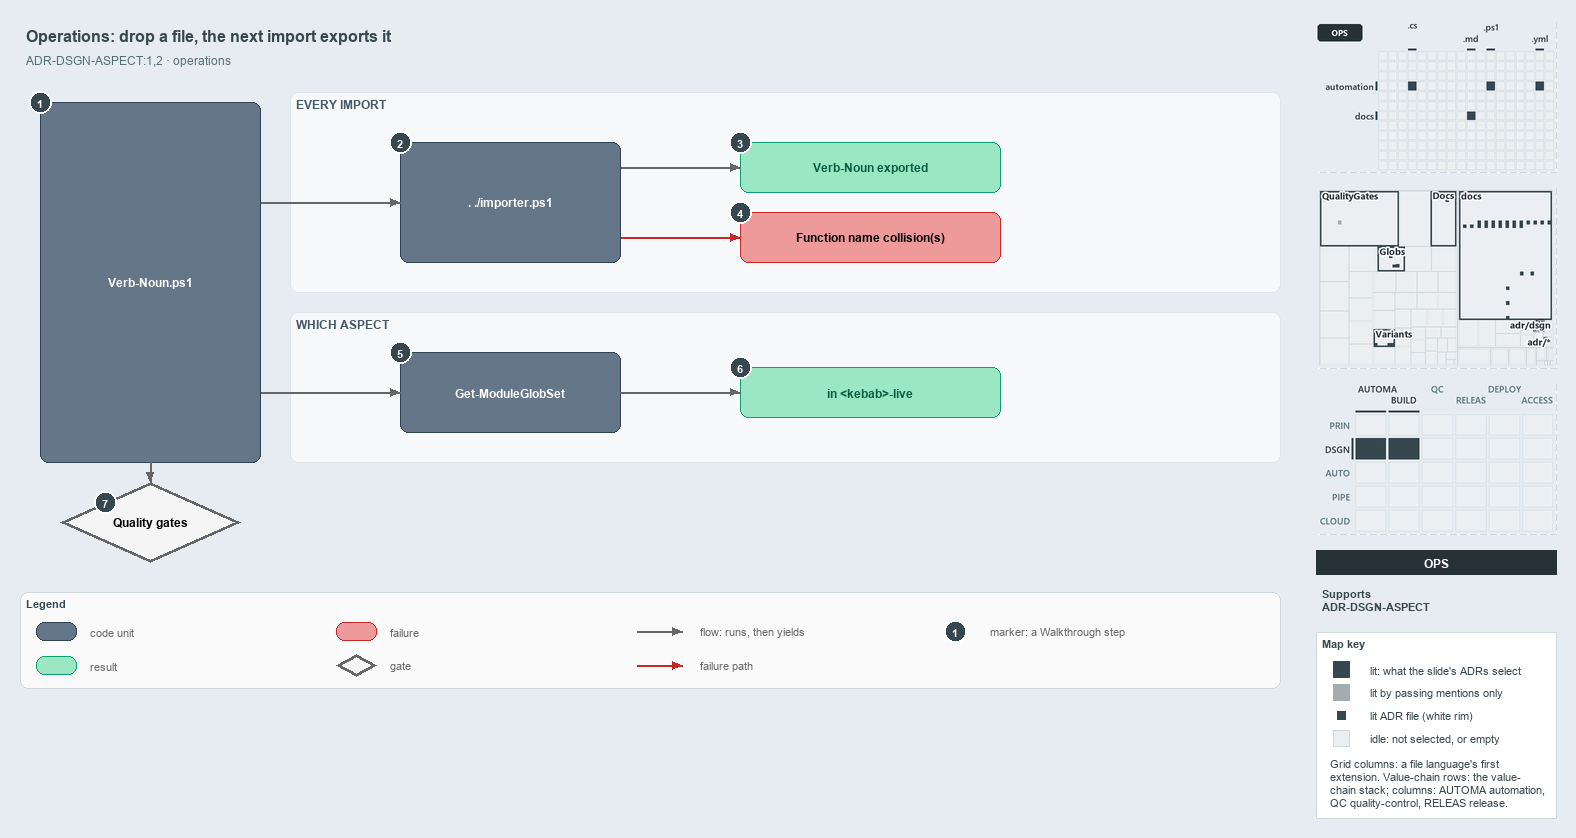

The diagram above was exported from draw.io. Its source (the exported page's mxGraphModel, read from the mxfile embedded in the PNG):
<mxGraphModel dx="1024" dy="768" grid="0" gridSize="10" guides="1" tooltips="1" connect="1" arrows="1" fold="1" page="1" pageScale="1" pageWidth="1572" pageHeight="702" background="#E6ECF2" math="0" shadow="0">
  <root>
    <mxCell id="0" />
    <mxCell id="1" parent="0" />
    <mxCell id="title" value="Operations: drop a file, the next import exports it" style="text;html=1;align=left;verticalAlign=middle;fontSize=16;fontStyle=1;fontColor=#37474F;" vertex="1" parent="1">
      <mxGeometry x="20" y="14" width="1260" height="30" as="geometry" />
    </mxCell>
    <mxCell id="subtitle" value="ADR-DSGN-ASPECT:1,2 &amp;#183; operations" style="text;html=1;align=left;verticalAlign=middle;fontSize=12;fontColor=#546E7A;" vertex="1" parent="1">
      <mxGeometry x="20" y="44" width="1240" height="20" as="geometry" />
    </mxCell>
    <mxCell id="band-import" value="EVERY IMPORT" style="rounded=1;html=1;arcSize=3;fillColor=#F6F8FA;strokeColor=#E1E4E8;verticalAlign=top;align=left;spacingLeft=8;fontStyle=1;fontSize=12;fontColor=#455A64;" vertex="1" parent="1">
      <mxGeometry x="290" y="86" width="990" height="200" as="geometry" />
    </mxCell>
    <mxCell id="band-aspect" value="WHICH ASPECT" style="rounded=1;html=1;arcSize=3;fillColor=#F6F8FA;strokeColor=#E1E4E8;verticalAlign=top;align=left;spacingLeft=8;fontStyle=1;fontSize=12;fontColor=#455A64;" vertex="1" parent="1">
      <mxGeometry x="290" y="306" width="990" height="150" as="geometry" />
    </mxCell>
    <mxCell id="file" value="&lt;b&gt;Verb-Noun.ps1&lt;/b&gt;" style="rounded=1;whiteSpace=wrap;html=1;arcSize=20;fillColor=#647687;strokeColor=#314354;fontColor=#FFFFFF;fontSize=12;" vertex="1" parent="1">
      <mxGeometry x="40" y="96" width="220" height="360" as="geometry" />
    </mxCell>
    <mxCell id="importer" value="&lt;b&gt;. ./importer.ps1&lt;/b&gt;" style="rounded=1;whiteSpace=wrap;html=1;arcSize=20;fillColor=#647687;strokeColor=#314354;fontColor=#FFFFFF;fontSize=12;" vertex="1" parent="1">
      <mxGeometry x="400" y="136" width="220" height="120" as="geometry" />
    </mxCell>
    <mxCell id="exported" value="&lt;b&gt;Verb-Noun exported&lt;/b&gt;" style="rounded=1;whiteSpace=wrap;html=1;arcSize=20;fillColor=#9BE7C4;strokeColor=#0E9F6E;fontColor=#0B5C43;fontSize=12;" vertex="1" parent="1">
      <mxGeometry x="740" y="136" width="260" height="50" as="geometry" />
    </mxCell>
    <mxCell id="collision" value="&lt;b&gt;Function name collision(s)&lt;/b&gt;" style="rounded=1;whiteSpace=wrap;html=1;arcSize=20;fillColor=#EF9A9A;strokeColor=#C62828;fontSize=12;" vertex="1" parent="1">
      <mxGeometry x="740" y="206" width="260" height="50" as="geometry" />
    </mxCell>
    <mxCell id="globset" value="&lt;b&gt;Get-ModuleGlobSet&lt;/b&gt;" style="rounded=1;whiteSpace=wrap;html=1;arcSize=20;fillColor=#647687;strokeColor=#314354;fontColor=#FFFFFF;fontSize=12;" vertex="1" parent="1">
      <mxGeometry x="400" y="346" width="220" height="80" as="geometry" />
    </mxCell>
    <mxCell id="live" value="&lt;b&gt;in &amp;lt;kebab&amp;gt;-live&lt;/b&gt;" style="rounded=1;whiteSpace=wrap;html=1;arcSize=20;fillColor=#9BE7C4;strokeColor=#0E9F6E;fontColor=#0B5C43;fontSize=12;" vertex="1" parent="1">
      <mxGeometry x="740" y="361" width="260" height="50" as="geometry" />
    </mxCell>
    <mxCell id="gates" value="&lt;b&gt;Quality gates&lt;/b&gt;" style="rhombus;whiteSpace=wrap;html=1;fillColor=#f5f5f5;strokeColor=#666666;strokeWidth=3;fontSize=12;" vertex="1" parent="1">
      <mxGeometry x="60" y="476" width="180" height="80" as="geometry" />
    </mxCell>
    <mxCell id="port-file-r1" value="" style="text;html=1;strokeColor=none;fillColor=none;" vertex="1" parent="1">
      <mxGeometry x="260" y="196" width="1" height="1" as="geometry" />
    </mxCell>
    <mxCell id="edge-file-importer" value="" style="edgeStyle=orthogonalEdgeStyle;rounded=1;html=1;endArrow=block;strokeColor=#666666;" edge="1" parent="1" source="port-file-r1" target="importer">
      <mxGeometry relative="1" as="geometry" />
    </mxCell>
    <mxCell id="port-importer-r1" value="" style="text;html=1;strokeColor=none;fillColor=none;" vertex="1" parent="1">
      <mxGeometry x="620" y="161" width="1" height="1" as="geometry" />
    </mxCell>
    <mxCell id="edge-importer-exported" value="" style="edgeStyle=orthogonalEdgeStyle;rounded=1;html=1;endArrow=block;strokeColor=#666666;" edge="1" parent="1" source="port-importer-r1" target="exported">
      <mxGeometry relative="1" as="geometry" />
    </mxCell>
    <mxCell id="port-importer-r2" value="" style="text;html=1;strokeColor=none;fillColor=none;" vertex="1" parent="1">
      <mxGeometry x="620" y="231" width="1" height="1" as="geometry" />
    </mxCell>
    <mxCell id="edge-importer-collision" value="" style="edgeStyle=orthogonalEdgeStyle;rounded=1;html=1;endArrow=block;strokeColor=#C62828;" edge="1" parent="1" source="port-importer-r2" target="collision">
      <mxGeometry relative="1" as="geometry" />
    </mxCell>
    <mxCell id="port-file-r2" value="" style="text;html=1;strokeColor=none;fillColor=none;" vertex="1" parent="1">
      <mxGeometry x="260" y="386" width="1" height="1" as="geometry" />
    </mxCell>
    <mxCell id="edge-file-globset" value="" style="edgeStyle=orthogonalEdgeStyle;rounded=1;html=1;endArrow=block;strokeColor=#666666;" edge="1" parent="1" source="port-file-r2" target="globset">
      <mxGeometry relative="1" as="geometry" />
    </mxCell>
    <mxCell id="edge-globset-live" value="" style="edgeStyle=orthogonalEdgeStyle;rounded=1;html=1;endArrow=block;strokeColor=#666666;" edge="1" parent="1" source="globset" target="live">
      <mxGeometry relative="1" as="geometry" />
    </mxCell>
    <mxCell id="edge-file-gates" value="" style="edgeStyle=orthogonalEdgeStyle;rounded=1;html=1;endArrow=block;strokeColor=#666666;" edge="1" parent="1" source="file" target="gates">
      <mxGeometry relative="1" as="geometry" />
    </mxCell>
    <mxCell id="mark-1" value="1" style="ellipse;html=1;fillColor=#37474F;strokeColor=#FFFFFF;strokeWidth=2;fontColor=#FFFFFF;fontStyle=1;fontSize=11;" vertex="1" parent="1">
      <mxGeometry x="29" y="85" width="22" height="22" as="geometry" />
    </mxCell>
    <mxCell id="mark-2" value="2" style="ellipse;html=1;fillColor=#37474F;strokeColor=#FFFFFF;strokeWidth=2;fontColor=#FFFFFF;fontStyle=1;fontSize=11;" vertex="1" parent="1">
      <mxGeometry x="389" y="125" width="22" height="22" as="geometry" />
    </mxCell>
    <mxCell id="mark-3" value="3" style="ellipse;html=1;fillColor=#37474F;strokeColor=#FFFFFF;strokeWidth=2;fontColor=#FFFFFF;fontStyle=1;fontSize=11;" vertex="1" parent="1">
      <mxGeometry x="729" y="125" width="22" height="22" as="geometry" />
    </mxCell>
    <mxCell id="mark-4" value="4" style="ellipse;html=1;fillColor=#37474F;strokeColor=#FFFFFF;strokeWidth=2;fontColor=#FFFFFF;fontStyle=1;fontSize=11;" vertex="1" parent="1">
      <mxGeometry x="729" y="195" width="22" height="22" as="geometry" />
    </mxCell>
    <mxCell id="mark-5" value="5" style="ellipse;html=1;fillColor=#37474F;strokeColor=#FFFFFF;strokeWidth=2;fontColor=#FFFFFF;fontStyle=1;fontSize=11;" vertex="1" parent="1">
      <mxGeometry x="389" y="335" width="22" height="22" as="geometry" />
    </mxCell>
    <mxCell id="mark-6" value="6" style="ellipse;html=1;fillColor=#37474F;strokeColor=#FFFFFF;strokeWidth=2;fontColor=#FFFFFF;fontStyle=1;fontSize=11;" vertex="1" parent="1">
      <mxGeometry x="729" y="350" width="22" height="22" as="geometry" />
    </mxCell>
    <mxCell id="mark-7" value="7" style="ellipse;html=1;fillColor=#37474F;strokeColor=#FFFFFF;strokeWidth=2;fontColor=#FFFFFF;fontStyle=1;fontSize=11;" vertex="1" parent="1">
      <mxGeometry x="94" y="485" width="22" height="22" as="geometry" />
    </mxCell>
    <mxCell id="legend" value="&lt;b&gt;Legend&lt;/b&gt;" style="rounded=1;whiteSpace=wrap;html=1;arcSize=6;fillColor=#FAFAFA;strokeColor=#CFD8DC;align=left;verticalAlign=top;spacing=8;fontSize=11;fontColor=#37474F;" vertex="1" parent="1">
      <mxGeometry x="20" y="586" width="1260" height="96" as="geometry" />
    </mxCell>
    <mxCell id="legend-code" value="" style="rounded=1;whiteSpace=wrap;html=1;arcSize=20;fillColor=#647687;strokeColor=#314354;fontColor=#FFFFFF;fontSize=12;" vertex="1" parent="1">
      <mxGeometry x="36" y="616" width="40" height="18" as="geometry" />
    </mxCell>
    <mxCell id="legend-code-text" value="code unit" style="text;html=1;align=left;verticalAlign=middle;fontSize=11;fontColor=#666666;" vertex="1" parent="1">
      <mxGeometry x="84" y="615" width="240" height="20" as="geometry" />
    </mxCell>
    <mxCell id="legend-result" value="" style="rounded=1;whiteSpace=wrap;html=1;arcSize=20;fillColor=#9BE7C4;strokeColor=#0E9F6E;fontColor=#0B5C43;fontSize=12;" vertex="1" parent="1">
      <mxGeometry x="36" y="650" width="40" height="18" as="geometry" />
    </mxCell>
    <mxCell id="legend-result-text" value="result" style="text;html=1;align=left;verticalAlign=middle;fontSize=11;fontColor=#666666;" vertex="1" parent="1">
      <mxGeometry x="84" y="649" width="240" height="20" as="geometry" />
    </mxCell>
    <mxCell id="legend-failure" value="" style="rounded=1;whiteSpace=wrap;html=1;arcSize=20;fillColor=#EF9A9A;strokeColor=#C62828;fontSize=12;" vertex="1" parent="1">
      <mxGeometry x="336" y="616" width="40" height="18" as="geometry" />
    </mxCell>
    <mxCell id="legend-failure-text" value="failure" style="text;html=1;align=left;verticalAlign=middle;fontSize=11;fontColor=#666666;" vertex="1" parent="1">
      <mxGeometry x="384" y="615" width="240" height="20" as="geometry" />
    </mxCell>
    <mxCell id="legend-gate" value="" style="rhombus;whiteSpace=wrap;html=1;fillColor=#f5f5f5;strokeColor=#666666;strokeWidth=3;fontSize=12;" vertex="1" parent="1">
      <mxGeometry x="336" y="648" width="40" height="22" as="geometry" />
    </mxCell>
    <mxCell id="legend-gate-text" value="gate" style="text;html=1;align=left;verticalAlign=middle;fontSize=11;fontColor=#666666;" vertex="1" parent="1">
      <mxGeometry x="384" y="649" width="240" height="20" as="geometry" />
    </mxCell>
    <mxCell id="legend-flow-a" value="" style="text;html=1;strokeColor=none;fillColor=none;" vertex="1" parent="1">
      <mxGeometry x="636" y="625" width="1" height="1" as="geometry" />
    </mxCell>
    <mxCell id="legend-flow-b" value="" style="text;html=1;strokeColor=none;fillColor=none;" vertex="1" parent="1">
      <mxGeometry x="682" y="625" width="1" height="1" as="geometry" />
    </mxCell>
    <mxCell id="legend-flow" value="" style="edgeStyle=orthogonalEdgeStyle;rounded=1;html=1;endArrow=block;strokeColor=#666666;" edge="1" parent="1" source="legend-flow-a" target="legend-flow-b">
      <mxGeometry relative="1" as="geometry" />
    </mxCell>
    <mxCell id="legend-flow-text" value="flow: runs, then yields" style="text;html=1;align=left;verticalAlign=middle;fontSize=11;fontColor=#666666;" vertex="1" parent="1">
      <mxGeometry x="694" y="615" width="240" height="20" as="geometry" />
    </mxCell>
    <mxCell id="legend-fail-a" value="" style="text;html=1;strokeColor=none;fillColor=none;" vertex="1" parent="1">
      <mxGeometry x="636" y="659" width="1" height="1" as="geometry" />
    </mxCell>
    <mxCell id="legend-fail-b" value="" style="text;html=1;strokeColor=none;fillColor=none;" vertex="1" parent="1">
      <mxGeometry x="682" y="659" width="1" height="1" as="geometry" />
    </mxCell>
    <mxCell id="legend-fail" value="" style="edgeStyle=orthogonalEdgeStyle;rounded=1;html=1;endArrow=block;strokeColor=#C62828;" edge="1" parent="1" source="legend-fail-a" target="legend-fail-b">
      <mxGeometry relative="1" as="geometry" />
    </mxCell>
    <mxCell id="legend-fail-text" value="failure path" style="text;html=1;align=left;verticalAlign=middle;fontSize=11;fontColor=#666666;" vertex="1" parent="1">
      <mxGeometry x="694" y="649" width="240" height="20" as="geometry" />
    </mxCell>
    <mxCell id="legend-mark" value="1" style="ellipse;html=1;fillColor=#37474F;strokeColor=#FFFFFF;strokeWidth=2;fontColor=#FFFFFF;fontStyle=1;fontSize=11;" vertex="1" parent="1">
      <mxGeometry x="944" y="614" width="22" height="22" as="geometry" />
    </mxCell>
    <mxCell id="legend-mark-text" value="marker: a Walkthrough step" style="text;html=1;align=left;verticalAlign=middle;fontSize=11;fontColor=#666666;" vertex="1" parent="1">
      <mxGeometry x="984" y="615" width="220" height="20" as="geometry" />
    </mxCell>
    <mxCell id="minimap-grid" value="" style="shape=image;html=1;imageAspect=0;aspect=fixed;verticalLabelPosition=bottom;strokeColor=#CFD8DC;dashed=1;fillColor=#FAFAFA;image=data:image/png,(base64 omitted: 8380 chars);" vertex="1" parent="1">
      <mxGeometry x="1316" y="16" width="240" height="150" as="geometry" />
    </mxCell>
    <mxCell id="minimap-tree" value="" style="shape=image;html=1;imageAspect=0;aspect=fixed;verticalLabelPosition=bottom;strokeColor=#CFD8DC;dashed=1;fillColor=#FAFAFA;image=data:image/png,(base64 omitted: 19296 chars);" vertex="1" parent="1">
      <mxGeometry x="1316" y="182" width="240" height="180" as="geometry" />
    </mxCell>
    <mxCell id="minimap-chain" value="" style="shape=image;html=1;imageAspect=0;aspect=fixed;verticalLabelPosition=bottom;strokeColor=#CFD8DC;dashed=1;fillColor=#FAFAFA;image=data:image/png,(base64 omitted: 14340 chars);" vertex="1" parent="1">
      <mxGeometry x="1316" y="378" width="240" height="150" as="geometry" />
    </mxCell>
    <mxCell id="lens-badge" value="OPS" style="rounded=0;whiteSpace=wrap;html=1;align=center;verticalAlign=middle;fontSize=12;fontStyle=1;fontColor=#FFFFFF;fillColor=#263238;strokeColor=none;" vertex="1" parent="1">
      <mxGeometry x="1316" y="544" width="240" height="24" as="geometry" />
    </mxCell>
    <mxCell id="supports" value="&lt;b&gt;Supports&lt;/b&gt;&lt;br&gt;ADR-DSGN-ASPECT" style="text;html=1;whiteSpace=wrap;align=left;verticalAlign=top;fontSize=11;fontColor=#37474F;" vertex="1" parent="1">
      <mxGeometry x="1316" y="576" width="240" height="38" as="geometry" />
    </mxCell>
    <mxCell id="mapkey" value="&lt;b&gt;Map key&lt;/b&gt;" style="rounded=0;whiteSpace=wrap;html=1;align=left;verticalAlign=top;fontSize=11;fontColor=#37474F;fillColor=#FFFFFF;strokeColor=#CFD8DC;spacingLeft=8;spacingTop=2;" vertex="1" parent="1">
      <mxGeometry x="1316" y="626" width="240" height="186" as="geometry" />
    </mxCell>
    <mxCell id="mapkey-lit" value="" style="rounded=0;html=1;fillColor=#37474F;strokeColor=#37474F;" vertex="1" parent="1">
      <mxGeometry x="1333.0" y="655.0" width="16" height="16" as="geometry" />
    </mxCell>
    <mxCell id="mapkey-lit-text" value="lit: what the slide's ADRs select" style="text;html=1;align=left;verticalAlign=middle;fontSize=11;fontColor=#37474F;" vertex="1" parent="1">
      <mxGeometry x="1364" y="653" width="184" height="20" as="geometry" />
    </mxCell>
    <mxCell id="mapkey-touched" value="" style="rounded=0;html=1;fillColor=#A4ACB0;strokeColor=#A4ACB0;" vertex="1" parent="1">
      <mxGeometry x="1333.0" y="678.0" width="16" height="16" as="geometry" />
    </mxCell>
    <mxCell id="mapkey-touched-text" value="lit by passing mentions only" style="text;html=1;align=left;verticalAlign=middle;fontSize=11;fontColor=#37474F;" vertex="1" parent="1">
      <mxGeometry x="1364" y="676" width="184" height="20" as="geometry" />
    </mxCell>
    <mxCell id="mapkey-adr" value="" style="rounded=0;html=1;fillColor=#37474F;strokeColor=#FFFFFF;strokeWidth=2;" vertex="1" parent="1">
      <mxGeometry x="1335.0" y="703.0" width="12" height="12" as="geometry" />
    </mxCell>
    <mxCell id="mapkey-adr-text" value="lit ADR file (white rim)" style="text;html=1;align=left;verticalAlign=middle;fontSize=11;fontColor=#37474F;" vertex="1" parent="1">
      <mxGeometry x="1364" y="699" width="184" height="20" as="geometry" />
    </mxCell>
    <mxCell id="mapkey-idle" value="" style="rounded=0;html=1;fillColor=#ECEFF1;strokeColor=#CFD8DC;" vertex="1" parent="1">
      <mxGeometry x="1333.0" y="724.0" width="16" height="16" as="geometry" />
    </mxCell>
    <mxCell id="mapkey-idle-text" value="idle: not selected, or empty" style="text;html=1;align=left;verticalAlign=middle;fontSize=11;fontColor=#37474F;" vertex="1" parent="1">
      <mxGeometry x="1364" y="722" width="184" height="20" as="geometry" />
    </mxCell>
    <mxCell id="mapkey-codes" value="Grid columns: a file language's first&lt;br&gt;extension. Value-chain rows: the value-&lt;br&gt;chain stack; columns: AUTOMA automation,&lt;br&gt;QC quality-control, RELEAS release." style="text;html=1;align=left;verticalAlign=top;whiteSpace=wrap;fontSize=11;fontColor=#37474F;" vertex="1" parent="1">
      <mxGeometry x="1324" y="746" width="224" height="60" as="geometry" />
    </mxCell>
  </root>
</mxGraphModel>